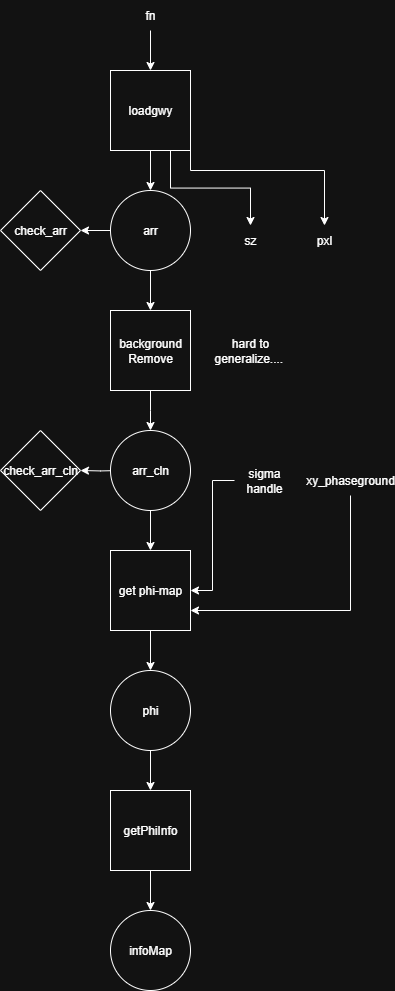

The diagram above was exported from draw.io. Its source (the exported page's mxGraphModel, read from the mxfile embedded in the PNG):
<mxGraphModel dx="2037" dy="1073" grid="1" gridSize="10" guides="1" tooltips="1" connect="1" arrows="1" fold="1" page="1" pageScale="1" pageWidth="827" pageHeight="1169" math="0" shadow="0">
  <root>
    <mxCell id="0" />
    <mxCell id="1" parent="0" />
    <mxCell id="KlOE2eEX5B1ktmtakVg4-9" style="edgeStyle=orthogonalEdgeStyle;rounded=0;orthogonalLoop=1;jettySize=auto;html=1;exitX=0.5;exitY=1;exitDx=0;exitDy=0;" parent="1" source="KlOE2eEX5B1ktmtakVg4-2" target="KlOE2eEX5B1ktmtakVg4-6" edge="1">
      <mxGeometry relative="1" as="geometry" />
    </mxCell>
    <mxCell id="KlOE2eEX5B1ktmtakVg4-12" style="edgeStyle=orthogonalEdgeStyle;rounded=0;orthogonalLoop=1;jettySize=auto;html=1;exitX=0.75;exitY=1;exitDx=0;exitDy=0;entryX=0.5;entryY=0;entryDx=0;entryDy=0;" parent="1" source="KlOE2eEX5B1ktmtakVg4-2" target="KlOE2eEX5B1ktmtakVg4-10" edge="1">
      <mxGeometry relative="1" as="geometry" />
    </mxCell>
    <mxCell id="KlOE2eEX5B1ktmtakVg4-13" style="edgeStyle=orthogonalEdgeStyle;rounded=0;orthogonalLoop=1;jettySize=auto;html=1;exitX=1;exitY=1;exitDx=0;exitDy=0;entryX=0.5;entryY=0;entryDx=0;entryDy=0;" parent="1" source="KlOE2eEX5B1ktmtakVg4-2" target="KlOE2eEX5B1ktmtakVg4-11" edge="1">
      <mxGeometry relative="1" as="geometry">
        <Array as="points">
          <mxPoint x="250" y="300" />
          <mxPoint x="384" y="300" />
        </Array>
      </mxGeometry>
    </mxCell>
    <mxCell id="KlOE2eEX5B1ktmtakVg4-2" value="loadgwy" style="whiteSpace=wrap;html=1;aspect=fixed;" parent="1" vertex="1">
      <mxGeometry x="170" y="200" width="80" height="80" as="geometry" />
    </mxCell>
    <mxCell id="KlOE2eEX5B1ktmtakVg4-15" style="edgeStyle=orthogonalEdgeStyle;rounded=0;orthogonalLoop=1;jettySize=auto;html=1;exitX=0.5;exitY=1;exitDx=0;exitDy=0;entryX=0.5;entryY=0;entryDx=0;entryDy=0;" parent="1" source="KlOE2eEX5B1ktmtakVg4-6" target="KlOE2eEX5B1ktmtakVg4-14" edge="1">
      <mxGeometry relative="1" as="geometry" />
    </mxCell>
    <mxCell id="KlOE2eEX5B1ktmtakVg4-20" style="edgeStyle=orthogonalEdgeStyle;rounded=0;orthogonalLoop=1;jettySize=auto;html=1;exitX=0;exitY=0.5;exitDx=0;exitDy=0;entryX=1;entryY=0.5;entryDx=0;entryDy=0;" parent="1" source="KlOE2eEX5B1ktmtakVg4-6" target="KlOE2eEX5B1ktmtakVg4-19" edge="1">
      <mxGeometry relative="1" as="geometry" />
    </mxCell>
    <mxCell id="KlOE2eEX5B1ktmtakVg4-6" value="arr" style="ellipse;whiteSpace=wrap;html=1;aspect=fixed;" parent="1" vertex="1">
      <mxGeometry x="170" y="320" width="80" height="80" as="geometry" />
    </mxCell>
    <mxCell id="KlOE2eEX5B1ktmtakVg4-8" style="edgeStyle=orthogonalEdgeStyle;rounded=0;orthogonalLoop=1;jettySize=auto;html=1;exitX=0.5;exitY=1;exitDx=0;exitDy=0;entryX=0.5;entryY=0;entryDx=0;entryDy=0;" parent="1" source="KlOE2eEX5B1ktmtakVg4-7" target="KlOE2eEX5B1ktmtakVg4-2" edge="1">
      <mxGeometry relative="1" as="geometry" />
    </mxCell>
    <mxCell id="KlOE2eEX5B1ktmtakVg4-7" value="fn" style="text;html=1;align=center;verticalAlign=middle;whiteSpace=wrap;rounded=0;" parent="1" vertex="1">
      <mxGeometry x="180" y="130" width="60" height="30" as="geometry" />
    </mxCell>
    <mxCell id="KlOE2eEX5B1ktmtakVg4-10" value="sz" style="text;html=1;align=center;verticalAlign=middle;whiteSpace=wrap;rounded=0;" parent="1" vertex="1">
      <mxGeometry x="280" y="355" width="60" height="30" as="geometry" />
    </mxCell>
    <mxCell id="KlOE2eEX5B1ktmtakVg4-11" value="pxl" style="text;html=1;align=center;verticalAlign=middle;whiteSpace=wrap;rounded=0;" parent="1" vertex="1">
      <mxGeometry x="354" y="355" width="60" height="30" as="geometry" />
    </mxCell>
    <mxCell id="KlOE2eEX5B1ktmtakVg4-17" style="edgeStyle=orthogonalEdgeStyle;rounded=0;orthogonalLoop=1;jettySize=auto;html=1;exitX=0.5;exitY=1;exitDx=0;exitDy=0;" parent="1" source="KlOE2eEX5B1ktmtakVg4-14" edge="1">
      <mxGeometry relative="1" as="geometry">
        <mxPoint x="210" y="560" as="targetPoint" />
      </mxGeometry>
    </mxCell>
    <mxCell id="KlOE2eEX5B1ktmtakVg4-14" value="background Remove" style="whiteSpace=wrap;html=1;aspect=fixed;" parent="1" vertex="1">
      <mxGeometry x="170" y="440" width="80" height="80" as="geometry" />
    </mxCell>
    <mxCell id="KlOE2eEX5B1ktmtakVg4-21" style="edgeStyle=orthogonalEdgeStyle;rounded=0;orthogonalLoop=1;jettySize=auto;html=1;exitX=0;exitY=0.5;exitDx=0;exitDy=0;exitPerimeter=0;entryX=1;entryY=0.5;entryDx=0;entryDy=0;" parent="1" target="KlOE2eEX5B1ktmtakVg4-18" edge="1">
      <mxGeometry relative="1" as="geometry">
        <mxPoint x="180" y="600" as="sourcePoint" />
      </mxGeometry>
    </mxCell>
    <mxCell id="KlOE2eEX5B1ktmtakVg4-18" value="check_arr_cln" style="rhombus;whiteSpace=wrap;html=1;" parent="1" vertex="1">
      <mxGeometry x="60" y="560" width="80" height="80" as="geometry" />
    </mxCell>
    <mxCell id="KlOE2eEX5B1ktmtakVg4-19" value="check_arr" style="rhombus;whiteSpace=wrap;html=1;" parent="1" vertex="1">
      <mxGeometry x="60" y="320" width="80" height="80" as="geometry" />
    </mxCell>
    <mxCell id="KlOE2eEX5B1ktmtakVg4-28" style="edgeStyle=orthogonalEdgeStyle;rounded=0;orthogonalLoop=1;jettySize=auto;html=1;exitX=0.5;exitY=1;exitDx=0;exitDy=0;entryX=0.5;entryY=0;entryDx=0;entryDy=0;" parent="1" source="KlOE2eEX5B1ktmtakVg4-22" target="KlOE2eEX5B1ktmtakVg4-27" edge="1">
      <mxGeometry relative="1" as="geometry" />
    </mxCell>
    <mxCell id="KlOE2eEX5B1ktmtakVg4-22" value="get phi-map" style="whiteSpace=wrap;html=1;aspect=fixed;" parent="1" vertex="1">
      <mxGeometry x="170" y="680" width="80" height="80" as="geometry" />
    </mxCell>
    <mxCell id="KlOE2eEX5B1ktmtakVg4-24" style="edgeStyle=orthogonalEdgeStyle;rounded=0;orthogonalLoop=1;jettySize=auto;html=1;exitX=0.5;exitY=1;exitDx=0;exitDy=0;entryX=0.5;entryY=0;entryDx=0;entryDy=0;" parent="1" source="KlOE2eEX5B1ktmtakVg4-23" target="KlOE2eEX5B1ktmtakVg4-22" edge="1">
      <mxGeometry relative="1" as="geometry" />
    </mxCell>
    <mxCell id="KlOE2eEX5B1ktmtakVg4-23" value="arr_cln" style="ellipse;whiteSpace=wrap;html=1;aspect=fixed;" parent="1" vertex="1">
      <mxGeometry x="170" y="560" width="80" height="80" as="geometry" />
    </mxCell>
    <mxCell id="KlOE2eEX5B1ktmtakVg4-26" style="edgeStyle=orthogonalEdgeStyle;rounded=0;orthogonalLoop=1;jettySize=auto;html=1;entryX=1;entryY=0.5;entryDx=0;entryDy=0;" parent="1" source="KlOE2eEX5B1ktmtakVg4-25" target="KlOE2eEX5B1ktmtakVg4-22" edge="1">
      <mxGeometry relative="1" as="geometry" />
    </mxCell>
    <mxCell id="KlOE2eEX5B1ktmtakVg4-25" value="sigma handle" style="text;html=1;align=center;verticalAlign=middle;whiteSpace=wrap;rounded=0;" parent="1" vertex="1">
      <mxGeometry x="294" y="580" width="60" height="60" as="geometry" />
    </mxCell>
    <mxCell id="J8waK8yfG-mGsQFW7gxw-4" style="edgeStyle=orthogonalEdgeStyle;rounded=0;orthogonalLoop=1;jettySize=auto;html=1;exitX=0.5;exitY=1;exitDx=0;exitDy=0;entryX=0.5;entryY=0;entryDx=0;entryDy=0;" edge="1" parent="1" source="KlOE2eEX5B1ktmtakVg4-27" target="J8waK8yfG-mGsQFW7gxw-3">
      <mxGeometry relative="1" as="geometry" />
    </mxCell>
    <mxCell id="KlOE2eEX5B1ktmtakVg4-27" value="phi" style="ellipse;whiteSpace=wrap;html=1;aspect=fixed;" parent="1" vertex="1">
      <mxGeometry x="170" y="800" width="80" height="80" as="geometry" />
    </mxCell>
    <mxCell id="KlOE2eEX5B1ktmtakVg4-31" style="edgeStyle=orthogonalEdgeStyle;rounded=0;orthogonalLoop=1;jettySize=auto;html=1;exitX=0.5;exitY=1;exitDx=0;exitDy=0;entryX=1;entryY=0.75;entryDx=0;entryDy=0;" parent="1" source="KlOE2eEX5B1ktmtakVg4-30" target="KlOE2eEX5B1ktmtakVg4-22" edge="1">
      <mxGeometry relative="1" as="geometry" />
    </mxCell>
    <mxCell id="KlOE2eEX5B1ktmtakVg4-30" value="xy_phaseground" style="text;html=1;align=center;verticalAlign=middle;whiteSpace=wrap;rounded=0;" parent="1" vertex="1">
      <mxGeometry x="380" y="595" width="60" height="30" as="geometry" />
    </mxCell>
    <mxCell id="J8waK8yfG-mGsQFW7gxw-7" style="edgeStyle=orthogonalEdgeStyle;rounded=0;orthogonalLoop=1;jettySize=auto;html=1;exitX=0.5;exitY=1;exitDx=0;exitDy=0;entryX=0.5;entryY=0;entryDx=0;entryDy=0;" edge="1" parent="1" source="J8waK8yfG-mGsQFW7gxw-3" target="J8waK8yfG-mGsQFW7gxw-6">
      <mxGeometry relative="1" as="geometry" />
    </mxCell>
    <mxCell id="J8waK8yfG-mGsQFW7gxw-3" value="getPhiInfo" style="whiteSpace=wrap;html=1;aspect=fixed;" vertex="1" parent="1">
      <mxGeometry x="170" y="920" width="80" height="80" as="geometry" />
    </mxCell>
    <mxCell id="J8waK8yfG-mGsQFW7gxw-6" value="infoMap" style="ellipse;whiteSpace=wrap;html=1;aspect=fixed;" vertex="1" parent="1">
      <mxGeometry x="170" y="1040" width="80" height="80" as="geometry" />
    </mxCell>
    <mxCell id="J8waK8yfG-mGsQFW7gxw-9" value="hard to generalize....&amp;nbsp;" style="text;html=1;align=center;verticalAlign=middle;whiteSpace=wrap;rounded=0;" vertex="1" parent="1">
      <mxGeometry x="280" y="465" width="60" height="30" as="geometry" />
    </mxCell>
  </root>
</mxGraphModel>